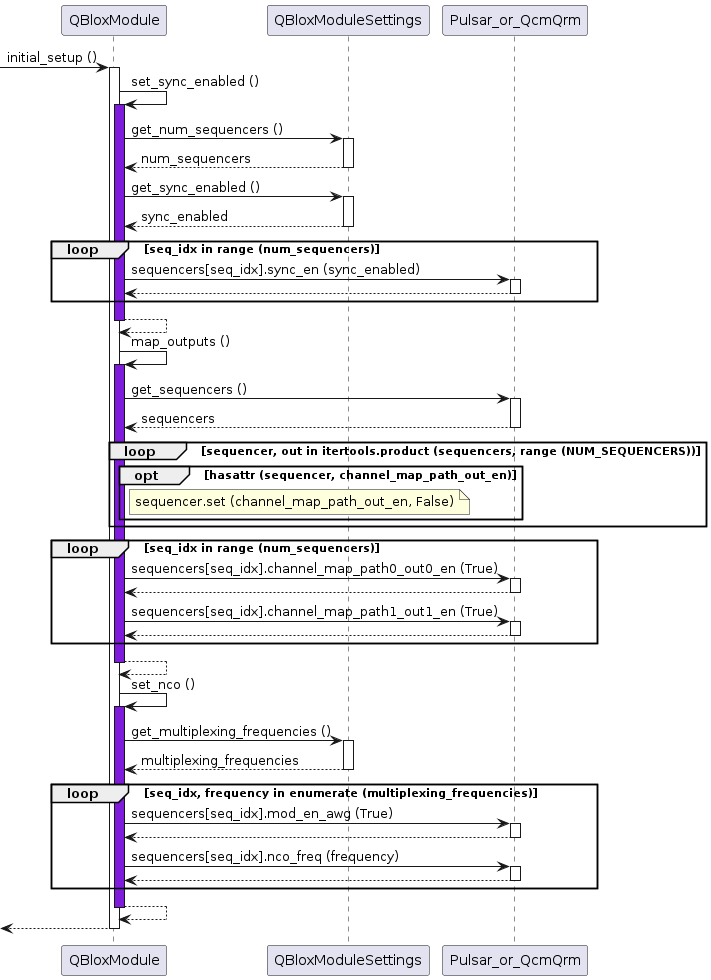

The diagram above was rendered by PlantUML. Its source (embedded in the PNG):
@startuml

participant QBloxModule as qblox
participant QBloxModuleSettings as set
participant Pulsar_or_QcmQrm as dev

[-> qblox ++: initial_setup ()

qblox -> qblox: set_sync_enabled ()
activate qblox #7F1CDB
qblox -> set ++: get_num_sequencers ()
return num_sequencers
qblox -> set ++: get_sync_enabled ()
return sync_enabled
loop seq_idx in range (num_sequencers)
    qblox -> dev ++: sequencers[seq_idx].sync_en (sync_enabled)
    return
end
return

qblox -> qblox: map_outputs ()
activate qblox #7F1CDB
qblox -> dev ++: get_sequencers ()
return sequencers
loop sequencer, out in itertools.product (sequencers, range (NUM_SEQUENCERS))
    opt hasattr (sequencer, channel_map_path_out_en)
        note right of qblox: sequencer.set (channel_map_path_out_en, False)
    end
end

loop seq_idx in range (num_sequencers)
    qblox -> dev ++: sequencers[seq_idx].channel_map_path0_out0_en (True)
    return
    qblox -> dev ++: sequencers[seq_idx].channel_map_path1_out1_en (True)
    return
end
return 

qblox -> qblox: set_nco ()
activate qblox #7F1CDB
qblox -> set ++: get_multiplexing_frequencies ()
return multiplexing_frequencies
loop seq_idx, frequency in enumerate (multiplexing_frequencies)
    qblox -> dev ++: sequencers[seq_idx].mod_en_awg (True)
    return
    qblox -> dev ++: sequencers[seq_idx].nco_freq (frequency)
    return
end
return


return

@enduml